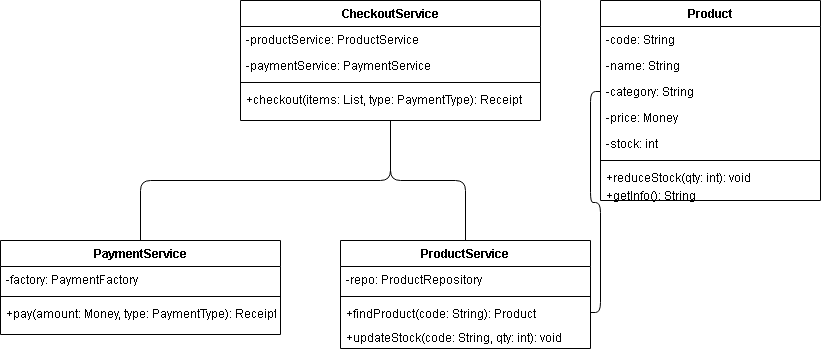

The diagram above was exported from draw.io. Its source (the exported page's mxGraphModel, read from the mxfile embedded in the PNG):
<mxGraphModel dx="1042" dy="608" grid="1" gridSize="10" guides="1" tooltips="1" connect="1" arrows="1" fold="1" page="1" pageScale="1" pageWidth="827" pageHeight="1169" math="0" shadow="0">
  <root>
    <mxCell id="0" />
    <mxCell id="1" parent="0" />
    <mxCell id="checkout" parent="1" style="swimlane;fontStyle=1;align=center;verticalAlign=top;childLayout=stackLayout;horizontal=1;startSize=26;horizontalStack=0;resizeParent=1;resizeParentMax=0;resizeLast=0;collapsible=1;marginBottom=0;" value="CheckoutService" vertex="1">
      <mxGeometry height="120" width="300" x="280" y="40" as="geometry" />
    </mxCell>
    <mxCell id="checkout-attr1" parent="checkout" style="text;strokeColor=none;fillColor=none;align=left;verticalAlign=top;spacingLeft=4;spacingRight=4;overflow=hidden;rotatable=0;points=[[0,0.5],[1,0.5]];portConstraint=eastwest;" value="-productService: ProductService" vertex="1">
      <mxGeometry height="26" width="300" y="26" as="geometry" />
    </mxCell>
    <mxCell id="checkout-attr2" parent="checkout" style="text;strokeColor=none;fillColor=none;align=left;verticalAlign=top;spacingLeft=4;spacingRight=4;overflow=hidden;rotatable=0;points=[[0,0.5],[1,0.5]];portConstraint=eastwest;" value="-paymentService: PaymentService" vertex="1">
      <mxGeometry height="26" width="300" y="52" as="geometry" />
    </mxCell>
    <mxCell id="checkout-line" parent="checkout" style="line;strokeWidth=1;fillColor=none;align=left;verticalAlign=middle;spacingTop=-1;spacingLeft=3;spacingRight=3;rotatable=0;labelPosition=right;points=[];portConstraint=eastwest;" value="" vertex="1">
      <mxGeometry height="8" width="300" y="78" as="geometry" />
    </mxCell>
    <mxCell id="checkout-method" parent="checkout" style="text;strokeColor=none;fillColor=none;align=left;verticalAlign=top;spacingLeft=4;spacingRight=4;overflow=hidden;rotatable=0;points=[[0,0.5],[1,0.5]];portConstraint=eastwest;" value="+checkout(items: List, type: PaymentType): Receipt" vertex="1">
      <mxGeometry height="34" width="300" y="86" as="geometry" />
    </mxCell>
    <mxCell id="product" parent="1" style="swimlane;fontStyle=1;align=center;verticalAlign=top;childLayout=stackLayout;horizontal=1;startSize=26;horizontalStack=0;resizeParent=1;resizeParentMax=0;resizeLast=0;collapsible=1;marginBottom=0;" value="Product" vertex="1">
      <mxGeometry height="200" width="220" x="640" y="40" as="geometry" />
    </mxCell>
    <mxCell id="product-attr1" parent="product" style="text;strokeColor=none;fillColor=none;align=left;verticalAlign=top;spacingLeft=4;spacingRight=4;overflow=hidden;rotatable=0;points=[[0,0.5],[1,0.5]];portConstraint=eastwest;" value="-code: String" vertex="1">
      <mxGeometry height="26" width="220" y="26" as="geometry" />
    </mxCell>
    <mxCell id="product-attr2" parent="product" style="text;strokeColor=none;fillColor=none;align=left;verticalAlign=top;spacingLeft=4;spacingRight=4;overflow=hidden;rotatable=0;points=[[0,0.5],[1,0.5]];portConstraint=eastwest;" value="-name: String" vertex="1">
      <mxGeometry height="26" width="220" y="52" as="geometry" />
    </mxCell>
    <mxCell id="product-attr3" parent="product" style="text;strokeColor=none;fillColor=none;align=left;verticalAlign=top;spacingLeft=4;spacingRight=4;overflow=hidden;rotatable=0;points=[[0,0.5],[1,0.5]];portConstraint=eastwest;" value="-category: String" vertex="1">
      <mxGeometry height="26" width="220" y="78" as="geometry" />
    </mxCell>
    <mxCell id="product-attr4" parent="product" style="text;strokeColor=none;fillColor=none;align=left;verticalAlign=top;spacingLeft=4;spacingRight=4;overflow=hidden;rotatable=0;points=[[0,0.5],[1,0.5]];portConstraint=eastwest;" value="-price: Money" vertex="1">
      <mxGeometry height="26" width="220" y="104" as="geometry" />
    </mxCell>
    <mxCell id="product-attr5" parent="product" style="text;strokeColor=none;fillColor=none;align=left;verticalAlign=top;spacingLeft=4;spacingRight=4;overflow=hidden;rotatable=0;points=[[0,0.5],[1,0.5]];portConstraint=eastwest;" value="-stock: int" vertex="1">
      <mxGeometry height="26" width="220" y="130" as="geometry" />
    </mxCell>
    <mxCell id="product-line" parent="product" style="line;strokeWidth=1;fillColor=none;align=left;verticalAlign=middle;spacingTop=-1;spacingLeft=3;spacingRight=3;rotatable=0;labelPosition=right;points=[];portConstraint=eastwest;" value="" vertex="1">
      <mxGeometry height="8" width="220" y="156" as="geometry" />
    </mxCell>
    <mxCell id="product-method1" parent="product" style="text;strokeColor=none;fillColor=none;align=left;verticalAlign=top;spacingLeft=4;spacingRight=4;overflow=hidden;rotatable=0;points=[[0,0.5],[1,0.5]];portConstraint=eastwest;" value="+reduceStock(qty: int): void" vertex="1">
      <mxGeometry height="18" width="220" y="164" as="geometry" />
    </mxCell>
    <mxCell id="product-method2" parent="product" style="text;strokeColor=none;fillColor=none;align=left;verticalAlign=top;spacingLeft=4;spacingRight=4;overflow=hidden;rotatable=0;points=[[0,0.5],[1,0.5]];portConstraint=eastwest;" value="+getInfo(): String" vertex="1">
      <mxGeometry height="18" width="220" y="182" as="geometry" />
    </mxCell>
    <mxCell id="payment" parent="1" style="swimlane;fontStyle=1;align=center;verticalAlign=top;childLayout=stackLayout;horizontal=1;startSize=26;horizontalStack=0;resizeParent=1;resizeParentMax=0;resizeLast=0;collapsible=1;marginBottom=0;" value="PaymentService" vertex="1">
      <mxGeometry height="94" width="280" x="40" y="280" as="geometry" />
    </mxCell>
    <mxCell id="payment-attr1" parent="payment" style="text;strokeColor=none;fillColor=none;align=left;verticalAlign=top;spacingLeft=4;spacingRight=4;overflow=hidden;rotatable=0;points=[[0,0.5],[1,0.5]];portConstraint=eastwest;" value="-factory: PaymentFactory" vertex="1">
      <mxGeometry height="26" width="280" y="26" as="geometry" />
    </mxCell>
    <mxCell id="payment-line" parent="payment" style="line;strokeWidth=1;fillColor=none;align=left;verticalAlign=middle;spacingTop=-1;spacingLeft=3;spacingRight=3;rotatable=0;labelPosition=right;points=[];portConstraint=eastwest;" value="" vertex="1">
      <mxGeometry height="8" width="280" y="52" as="geometry" />
    </mxCell>
    <mxCell id="payment-method" parent="payment" style="text;strokeColor=none;fillColor=none;align=left;verticalAlign=top;spacingLeft=4;spacingRight=4;overflow=hidden;rotatable=0;points=[[0,0.5],[1,0.5]];portConstraint=eastwest;" value="+pay(amount: Money, type: PaymentType): Receipt" vertex="1">
      <mxGeometry height="34" width="280" y="60" as="geometry" />
    </mxCell>
    <mxCell id="productService" parent="1" style="swimlane;fontStyle=1;align=center;verticalAlign=top;childLayout=stackLayout;horizontal=1;startSize=26;horizontalStack=0;resizeParent=1;resizeParentMax=0;resizeLast=0;collapsible=1;marginBottom=0;" value="ProductService" vertex="1">
      <mxGeometry height="108" width="250" x="380" y="280" as="geometry" />
    </mxCell>
    <mxCell id="productService-attr1" parent="productService" style="text;strokeColor=none;fillColor=none;align=left;verticalAlign=top;spacingLeft=4;spacingRight=4;overflow=hidden;rotatable=0;points=[[0,0.5],[1,0.5]];portConstraint=eastwest;" value="-repo: ProductRepository" vertex="1">
      <mxGeometry height="26" width="250" y="26" as="geometry" />
    </mxCell>
    <mxCell id="productService-line" parent="productService" style="line;strokeWidth=1;fillColor=none;align=left;verticalAlign=middle;spacingTop=-1;spacingLeft=3;spacingRight=3;rotatable=0;labelPosition=right;points=[];portConstraint=eastwest;" value="" vertex="1">
      <mxGeometry height="8" width="250" y="52" as="geometry" />
    </mxCell>
    <mxCell id="productService-method1" parent="productService" style="text;strokeColor=none;fillColor=none;align=left;verticalAlign=top;spacingLeft=4;spacingRight=4;overflow=hidden;rotatable=0;points=[[0,0.5],[1,0.5]];portConstraint=eastwest;" value="+findProduct(code: String): Product" vertex="1">
      <mxGeometry height="24" width="250" y="60" as="geometry" />
    </mxCell>
    <mxCell id="productService-method2" parent="productService" style="text;strokeColor=none;fillColor=none;align=left;verticalAlign=top;spacingLeft=4;spacingRight=4;overflow=hidden;rotatable=0;points=[[0,0.5],[1,0.5]];portConstraint=eastwest;" value="+updateStock(code: String, qty: int): void" vertex="1">
      <mxGeometry height="24" width="250" y="84" as="geometry" />
    </mxCell>
    <mxCell id="assoc1" edge="1" parent="1" source="checkout" style="endArrow=none;html=1;edgeStyle=orthogonalEdgeStyle;exitX=0.5;exitY=1;exitDx=0;exitDy=0;entryX=0.5;entryY=0;entryDx=0;entryDy=0;" target="payment" value="">
      <mxGeometry relative="1" as="geometry" />
    </mxCell>
    <mxCell id="assoc2" edge="1" parent="1" source="checkout" style="endArrow=none;html=1;edgeStyle=orthogonalEdgeStyle;exitX=0.5;exitY=1;exitDx=0;exitDy=0;entryX=0.5;entryY=0;entryDx=0;entryDy=0;" target="productService" value="">
      <mxGeometry relative="1" as="geometry" />
    </mxCell>
    <mxCell id="assoc3" edge="1" parent="1" source="productService-method1" style="endArrow=none;html=1;edgeStyle=orthogonalEdgeStyle;exitX=1;exitY=0.5;exitDx=0;exitDy=0;entryX=0;entryY=0.5;entryDx=0;entryDy=0;" target="product-attr3" value="">
      <mxGeometry relative="1" as="geometry" />
    </mxCell>
  </root>
</mxGraphModel>